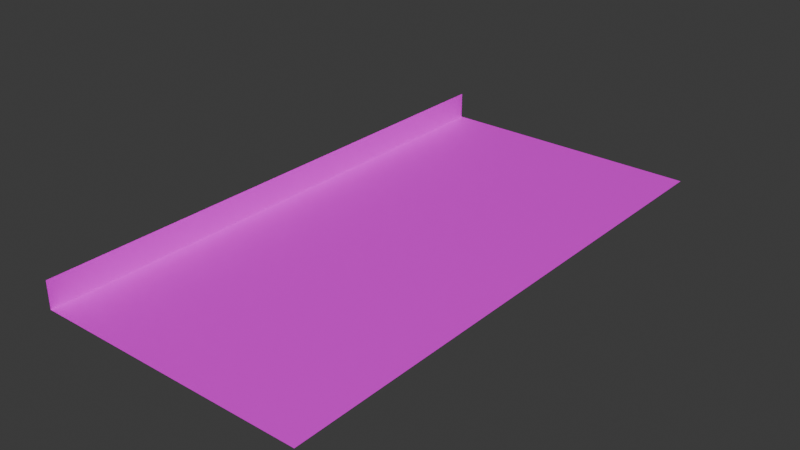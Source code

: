 # Source: map.blend  (saved by Blender 4.1.24; exported with 4.5.12 LTS)
import bpy
from mathutils import Matrix  # noqa: F401  (used for matrix-valued properties, if any)

bpy.ops.wm.read_factory_settings(use_empty=True)
scene = bpy.context.scene
scene.name = 'Scene'

# ---- collections
col_collection = bpy.data.collections.new('Collection'); scene.collection.children.link(col_collection)

# ---- images (referenced by path relative to the original .blend; pixels are not part of the script)
import os
ASSET_DIR = os.environ.get("B2B_ASSET_DIR", "")  # directory of the original .blend (textures are referenced by path, not embedded)
HERE = os.path.dirname(os.path.abspath(__file__))  # packed textures are extracted next to this script under _unpacked/

def load_image(name, relpath, width, height, colorspace="sRGB"):
    """Load a texture the original file referenced (path relative to the .blend, or extracted next to this script)."""
    p = next((c for c in (os.path.join(HERE, relpath), os.path.join(ASSET_DIR, relpath)) if relpath and os.path.exists(c)), "")
    if p:
        img = bpy.data.images.load(p, check_existing=True)
        img.name = name
    else:  # same state as the original file: an image datablock whose file is absent (Cycles renders it pink)
        img = bpy.data.images.new(name, width, height)
        img.source = "FILE"
        img.filepath = "//" + (relpath or name)
    img.colorspace_settings.name = colorspace
    return img
img_road_png = load_image('road.png', 'road.png', 1024, 1024, 'sRGB')
img_grass_png = load_image('grass.png', 'grass.png', 1024, 1024, 'sRGB')

# ---- materials (node trees are filled in below, after node groups)
mat_material_001 = bpy.data.materials.new('Material.001')
mat_material_001.use_transparent_shadow = False
mat_material_002 = bpy.data.materials.new('Material.002')
mat_material_002.use_transparent_shadow = False

# ---- material node trees
mat_material_001.use_nodes = True; mat_material_001.node_tree.nodes.clear()
_N = mat_material_001.node_tree.nodes; _L = mat_material_001.node_tree.links
n0 = _N.new('ShaderNodeBsdfPrincipled'); n0.name = 'Principled BSDF'; n0.location = (10, 300)
n1 = _N.new('ShaderNodeOutputMaterial'); n1.name = 'Material Output'; n1.location = (300, 300)
n2 = _N.new('ShaderNodeTexImage'); n2.name = 'Image Texture'; n2.location = (-280, 280)
n2.image = img_road_png
_L.new(n0.outputs[0], n1.inputs[0])
_L.new(n2.outputs[0], n0.inputs[0])
n1.is_active_output = True
mat_material_002.use_nodes = True; mat_material_002.node_tree.nodes.clear()
_N = mat_material_002.node_tree.nodes; _L = mat_material_002.node_tree.links
n0 = _N.new('ShaderNodeBsdfPrincipled'); n0.name = 'Principled BSDF'; n0.location = (10, 300)
n1 = _N.new('ShaderNodeOutputMaterial'); n1.name = 'Material Output'; n1.location = (300, 300)
n2 = _N.new('ShaderNodeTexImage'); n2.name = 'Image Texture'; n2.location = (-280, 280)
n2.image = img_grass_png
_L.new(n0.outputs[0], n1.inputs[0])
_L.new(n2.outputs[0], n0.inputs[0])
n1.is_active_output = True

# ---- world
world_world = bpy.data.worlds.new('World'); scene.world = world_world
world_world.use_nodes = True; world_world.node_tree.nodes.clear()
_N = world_world.node_tree.nodes; _L = world_world.node_tree.links
n0 = _N.new('ShaderNodeOutputWorld'); n0.name = 'World Output'; n0.location = (300, 300)
n1 = _N.new('ShaderNodeBackground'); n1.name = 'Background'; n1.location = (10, 300)
n1.inputs[0].default_value = (0.05088, 0.05088, 0.05088, 1.0)
_L.new(n1.outputs[0], n0.inputs[0])
n0.is_active_output = True
world_world.color = (0.05088, 0.05088, 0.05088)
world_world.use_sun_shadow = False
world_world.sun_shadow_jitter_overblur = 0.0

# ---- meshes
me_plane = bpy.data.meshes.new('Plane')
me_plane.from_pydata([(0.0, 0.0, 0.0), (10.0, 0.0, 0.0), (0.0, 20.0, 0.0), (10.0, 20.0, 0.0), (0.0, 0.0, 1.0), (0.0, 20.0, 1.0)], [], [(0, 1, 3, 2), (0, 2, 5, 4)])
me_plane.polygons.foreach_set('material_index', [0, 1])
_uv = me_plane.uv_layers.new(name='UVMap')
_uv.uv.foreach_set('vector', [0.0, 0.0, 1.0, 0.0, 1.0, 1.0, 0.0, 1.0, 0.0, 0.0, 3.258, 0.0, 3.258, 1.0, 0.0, 1.0])
me_plane.materials.append(mat_material_001)
me_plane.materials.append(mat_material_002)
me_plane.update()

# ---- objects
ob_plane = bpy.data.objects.new('Plane', me_plane)

# ---- transforms, parenting, visibility, modifiers, constraints
ob_plane.location = (0.0, 0.0, 0.0)

# ---- collection membership
col_collection.objects.link(ob_plane)

# ---- scene / render settings (as saved in the file)
scene.frame_start = 1; scene.frame_end = 250; scene.frame_set(1)
scene.render.engine = 'BLENDER_EEVEE_NEXT'
scene.cycles.sampling_pattern = 'TABULATED_SOBOL'
scene.eevee.ray_tracing_options.trace_max_roughness = 0.0
bpy.context.view_layer.update()

# ---- added for rendering (the .blend has no active camera and no usable light): camera, sun
cam_auto = bpy.data.cameras.new('AutoCamera')
cam_auto.lens = 50.0
cam_auto.sensor_width = 36.0
cam_auto.clip_end = 1000.0
ob_auto_camera = bpy.data.objects.new('AutoCamera', cam_auto)
scene.collection.objects.link(ob_auto_camera)
ob_auto_camera.location = (25.7093, -14.8512, 17.0675)
ob_auto_camera.rotation_euler = (1.09748, -7.21219e-08, 0.694738)
scene.camera = ob_auto_camera
light_auto_sun = bpy.data.lights.new('AutoSun', 'SUN')
light_auto_sun.energy = 3.0
light_auto_sun.angle = 0.0523599
ob_auto_sun = bpy.data.objects.new('AutoSun', light_auto_sun)
scene.collection.objects.link(ob_auto_sun)
ob_auto_sun.rotation_euler = (0.872665, 0.174533, 0.523599)
bpy.context.view_layer.update()
